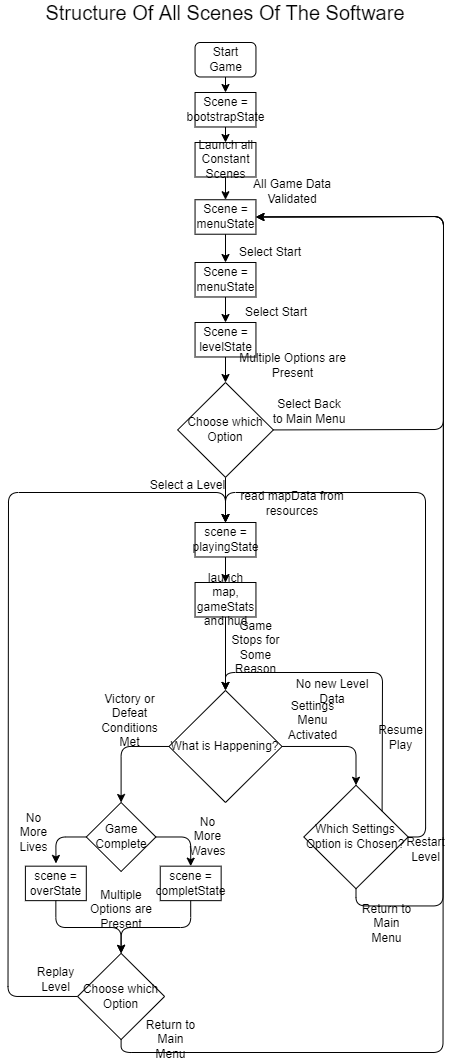

The diagram above was exported from draw.io. Its source (the exported page's mxGraphModel, read from the mxfile embedded in the PNG):
<mxGraphModel dx="794" dy="425" grid="1" gridSize="10" guides="1" tooltips="1" connect="1" arrows="1" fold="1" page="1" pageScale="1" pageWidth="850" pageHeight="1100" math="0" shadow="0">
  <root>
    <mxCell id="0" />
    <mxCell id="1" parent="0" />
    <mxCell id="B4XCxe9lekvnQZIJjsCc-1" value="Structure Of All Scenes Of The Software" style="text;html=1;strokeColor=none;fillColor=none;align=center;verticalAlign=middle;whiteSpace=wrap;rounded=0;fontSize=20;" parent="1" vertex="1">
      <mxGeometry x="215" y="40" width="420" height="20" as="geometry" />
    </mxCell>
    <mxCell id="l_Qiy9Gdl3jhwP8n2uGu-1" value="scene = playingState" style="rounded=0;whiteSpace=wrap;html=1;fontSize=10;" parent="1" vertex="1">
      <mxGeometry x="394.55" y="560.0041379310344" width="60.9" height="34.48275862068965" as="geometry" />
    </mxCell>
    <mxCell id="l_Qiy9Gdl3jhwP8n2uGu-2" value="Scene = menuState" style="rounded=0;whiteSpace=wrap;html=1;fontSize=10;" parent="1" vertex="1">
      <mxGeometry x="394.55" y="237.24172413793104" width="60.9" height="34.48275862068965" as="geometry" />
    </mxCell>
    <mxCell id="l_Qiy9Gdl3jhwP8n2uGu-3" value="Scene = levelState" style="rounded=0;whiteSpace=wrap;html=1;fontSize=10;" parent="1" vertex="1">
      <mxGeometry x="394.55" y="359.99758620689653" width="60.9" height="34.48275862068965" as="geometry" />
    </mxCell>
    <mxCell id="l_Qiy9Gdl3jhwP8n2uGu-4" value="scene = overState" style="rounded=0;whiteSpace=wrap;html=1;fontSize=10;" parent="1" vertex="1">
      <mxGeometry x="224.9" y="903.6724137931035" width="60.9" height="34.48275862068965" as="geometry" />
    </mxCell>
    <mxCell id="l_Qiy9Gdl3jhwP8n2uGu-5" value="scene = completState" style="rounded=0;whiteSpace=wrap;html=1;fontSize=10;" parent="1" vertex="1">
      <mxGeometry x="359.75" y="903.6724137931035" width="60.9" height="34.48275862068965" as="geometry" />
    </mxCell>
    <mxCell id="l_Qiy9Gdl3jhwP8n2uGu-6" value="Start Game" style="rounded=1;whiteSpace=wrap;html=1;fontSize=10;" parent="1" vertex="1">
      <mxGeometry x="394.55" y="80" width="60.9" height="34.48275862068965" as="geometry" />
    </mxCell>
    <mxCell id="l_Qiy9Gdl3jhwP8n2uGu-9" value="" style="endArrow=classic;html=1;entryX=0.5;entryY=0;entryDx=0;entryDy=0;exitX=0.5;exitY=1;exitDx=0;exitDy=0;fontSize=10;" parent="1" source="_ldzTkEz9CFNtREMiMqt-1" target="l_Qiy9Gdl3jhwP8n2uGu-2" edge="1">
      <mxGeometry width="50" height="50" relative="1" as="geometry">
        <mxPoint x="425" y="252.06896551724137" as="sourcePoint" />
        <mxPoint x="364.1" y="269.31034482758616" as="targetPoint" />
      </mxGeometry>
    </mxCell>
    <mxCell id="2fGU0YyPbVb03rYsyOUI-3" value="Game Complete" style="rhombus;whiteSpace=wrap;html=1;fontSize=10;" parent="1" vertex="1">
      <mxGeometry x="285.8" y="840" width="69.6" height="68.9655172413793" as="geometry" />
    </mxCell>
    <mxCell id="2fGU0YyPbVb03rYsyOUI-4" value="Which Settings Option is Chosen?" style="rhombus;whiteSpace=wrap;html=1;fontSize=11;" parent="1" vertex="1">
      <mxGeometry x="503.3" y="822.7586206896551" width="104.4" height="103.44827586206895" as="geometry" />
    </mxCell>
    <mxCell id="2fGU0YyPbVb03rYsyOUI-7" value="" style="endArrow=classic;html=1;exitX=0;exitY=0.5;exitDx=0;exitDy=0;entryX=0.502;entryY=-0.079;entryDx=0;entryDy=0;entryPerimeter=0;fontSize=10;" parent="1" source="2fGU0YyPbVb03rYsyOUI-3" target="l_Qiy9Gdl3jhwP8n2uGu-4" edge="1">
      <mxGeometry width="50" height="50" relative="1" as="geometry">
        <mxPoint x="277.1" y="1003.7931034482758" as="sourcePoint" />
        <mxPoint x="320.6" y="960.6896551724137" as="targetPoint" />
        <Array as="points">
          <mxPoint x="255.35" y="874.4827586206897" />
        </Array>
      </mxGeometry>
    </mxCell>
    <mxCell id="2fGU0YyPbVb03rYsyOUI-8" value="" style="endArrow=classic;html=1;entryX=0.5;entryY=0;entryDx=0;entryDy=0;exitX=1;exitY=0.5;exitDx=0;exitDy=0;fontSize=10;" parent="1" source="2fGU0YyPbVb03rYsyOUI-3" target="l_Qiy9Gdl3jhwP8n2uGu-5" edge="1">
      <mxGeometry width="50" height="50" relative="1" as="geometry">
        <mxPoint x="277.1" y="952.0689655172413" as="sourcePoint" />
        <mxPoint x="320.6" y="908.9655172413793" as="targetPoint" />
        <Array as="points">
          <mxPoint x="390.2" y="874.4827586206897" />
        </Array>
      </mxGeometry>
    </mxCell>
    <mxCell id="2fGU0YyPbVb03rYsyOUI-9" value="No More Lives" style="text;html=1;align=center;verticalAlign=middle;whiteSpace=wrap;rounded=0;fontSize=10;" parent="1" vertex="1">
      <mxGeometry x="216.2" y="861.5517241379309" width="34.8" height="17.241379310344826" as="geometry" />
    </mxCell>
    <mxCell id="2fGU0YyPbVb03rYsyOUI-10" value="No More Waves" style="text;html=1;align=center;verticalAlign=middle;whiteSpace=wrap;rounded=0;fontSize=10;" parent="1" vertex="1">
      <mxGeometry x="390.2" y="865.8620689655172" width="34.8" height="17.241379310344826" as="geometry" />
    </mxCell>
    <mxCell id="2fGU0YyPbVb03rYsyOUI-11" value="&lt;font style=&quot;font-size: 10px;&quot;&gt;What is Happening?&lt;/font&gt;" style="rhombus;whiteSpace=wrap;html=1;fontSize=10;" parent="1" vertex="1">
      <mxGeometry x="368.45" y="727.9310344827586" width="113.1" height="112.06896551724137" as="geometry" />
    </mxCell>
    <mxCell id="2fGU0YyPbVb03rYsyOUI-12" value="" style="endArrow=classic;html=1;entryX=0.5;entryY=0;entryDx=0;entryDy=0;fontSize=10;exitX=0.5;exitY=1;exitDx=0;exitDy=0;" parent="1" source="_ldzTkEz9CFNtREMiMqt-7" target="2fGU0YyPbVb03rYsyOUI-11" edge="1">
      <mxGeometry width="50" height="50" relative="1" as="geometry">
        <mxPoint x="425" y="660" as="sourcePoint" />
        <mxPoint x="607.7" y="693.448275862069" as="targetPoint" />
      </mxGeometry>
    </mxCell>
    <mxCell id="2fGU0YyPbVb03rYsyOUI-14" value="" style="endArrow=classic;html=1;entryX=0.5;entryY=0;entryDx=0;entryDy=0;exitX=0;exitY=0.5;exitDx=0;exitDy=0;fontSize=10;" parent="1" source="2fGU0YyPbVb03rYsyOUI-11" target="2fGU0YyPbVb03rYsyOUI-3" edge="1">
      <mxGeometry width="50" height="50" relative="1" as="geometry">
        <mxPoint x="311.9" y="818.448275862069" as="sourcePoint" />
        <mxPoint x="355.4" y="775.3448275862069" as="targetPoint" />
        <Array as="points">
          <mxPoint x="320.6" y="783.9655172413793" />
        </Array>
      </mxGeometry>
    </mxCell>
    <mxCell id="2fGU0YyPbVb03rYsyOUI-15" value="" style="endArrow=classic;html=1;entryX=0.5;entryY=0;entryDx=0;entryDy=0;exitX=1;exitY=0.5;exitDx=0;exitDy=0;fontSize=10;" parent="1" source="2fGU0YyPbVb03rYsyOUI-11" target="2fGU0YyPbVb03rYsyOUI-4" edge="1">
      <mxGeometry width="50" height="50" relative="1" as="geometry">
        <mxPoint x="529.4" y="801.2068965517241" as="sourcePoint" />
        <mxPoint x="572.9" y="758.103448275862" as="targetPoint" />
        <Array as="points">
          <mxPoint x="555.5" y="783.9655172413793" />
        </Array>
      </mxGeometry>
    </mxCell>
    <mxCell id="2fGU0YyPbVb03rYsyOUI-16" value="" style="endArrow=classic;html=1;exitX=1;exitY=0.5;exitDx=0;exitDy=0;entryX=0.5;entryY=0;entryDx=0;entryDy=0;fontSize=10;" parent="1" source="2fGU0YyPbVb03rYsyOUI-4" target="l_Qiy9Gdl3jhwP8n2uGu-1" edge="1">
      <mxGeometry width="50" height="50" relative="1" as="geometry">
        <mxPoint x="607.7" y="840" as="sourcePoint" />
        <mxPoint x="546.8" y="615.8620689655172" as="targetPoint" />
        <Array as="points">
          <mxPoint x="625.1" y="874.4827586206897" />
          <mxPoint x="625" y="530" />
          <mxPoint x="425" y="530" />
        </Array>
      </mxGeometry>
    </mxCell>
    <mxCell id="2fGU0YyPbVb03rYsyOUI-17" value="" style="endArrow=classic;html=1;exitX=0.5;exitY=1;exitDx=0;exitDy=0;entryX=1;entryY=0.5;entryDx=0;entryDy=0;fontSize=10;" parent="1" source="2fGU0YyPbVb03rYsyOUI-4" target="l_Qiy9Gdl3jhwP8n2uGu-2" edge="1">
      <mxGeometry width="50" height="50" relative="1" as="geometry">
        <mxPoint x="625.1" y="624.4827586206897" as="sourcePoint" />
        <mxPoint x="581.6" y="374.48275862068965" as="targetPoint" />
        <Array as="points">
          <mxPoint x="555.5" y="943.448275862069" />
          <mxPoint x="642.5" y="943.448275862069" />
          <mxPoint x="643" y="254" />
        </Array>
      </mxGeometry>
    </mxCell>
    <mxCell id="2fGU0YyPbVb03rYsyOUI-21" value="Victory or Defeat Conditions Met" style="text;html=1;align=center;verticalAlign=middle;whiteSpace=wrap;rounded=0;fontSize=10;" parent="1" vertex="1">
      <mxGeometry x="311.9" y="749.4827586206897" width="34.8" height="17.241379310344826" as="geometry" />
    </mxCell>
    <mxCell id="2fGU0YyPbVb03rYsyOUI-22" value="Settings Menu Activated" style="text;html=1;align=center;verticalAlign=middle;whiteSpace=wrap;rounded=0;fontSize=10;" parent="1" vertex="1">
      <mxGeometry x="494.6" y="749.4827586206897" width="34.8" height="17.241379310344826" as="geometry" />
    </mxCell>
    <mxCell id="2fGU0YyPbVb03rYsyOUI-23" value="Restart Level" style="text;html=1;align=center;verticalAlign=middle;whiteSpace=wrap;rounded=0;fontSize=10;" parent="1" vertex="1">
      <mxGeometry x="607.7" y="878.7931034482758" width="34.8" height="17.241379310344826" as="geometry" />
    </mxCell>
    <mxCell id="2fGU0YyPbVb03rYsyOUI-25" value="Return to Main Menu" style="text;html=1;align=center;verticalAlign=middle;whiteSpace=wrap;rounded=0;fontSize=10;" parent="1" vertex="1">
      <mxGeometry x="555.5" y="952.0689655172413" width="60.9" height="17.241379310344826" as="geometry" />
    </mxCell>
    <mxCell id="2fGU0YyPbVb03rYsyOUI-29" value="Choose which Option" style="rhombus;whiteSpace=wrap;html=1;fontSize=10;" parent="1" vertex="1">
      <mxGeometry x="377.15" y="420.0024137931034" width="95.7" height="94.82758620689654" as="geometry" />
    </mxCell>
    <mxCell id="2fGU0YyPbVb03rYsyOUI-30" value="" style="endArrow=classic;html=1;entryX=0.5;entryY=0;entryDx=0;entryDy=0;exitX=0.5;exitY=1;exitDx=0;exitDy=0;fontSize=10;" parent="1" source="l_Qiy9Gdl3jhwP8n2uGu-3" target="2fGU0YyPbVb03rYsyOUI-29" edge="1">
      <mxGeometry width="50" height="50" relative="1" as="geometry">
        <mxPoint x="251" y="512.4137931034483" as="sourcePoint" />
        <mxPoint x="294.5" y="469.31034482758616" as="targetPoint" />
      </mxGeometry>
    </mxCell>
    <mxCell id="2fGU0YyPbVb03rYsyOUI-32" value="" style="endArrow=classic;html=1;entryX=0.5;entryY=0;entryDx=0;entryDy=0;exitX=0.5;exitY=1;exitDx=0;exitDy=0;fontSize=10;" parent="1" source="l_Qiy9Gdl3jhwP8n2uGu-2" target="_ldzTkEz9CFNtREMiMqt-4" edge="1">
      <mxGeometry width="50" height="50" relative="1" as="geometry">
        <mxPoint x="320.6" y="381.37931034482756" as="sourcePoint" />
        <mxPoint x="425.0000000000002" y="355.51724137931024" as="targetPoint" />
      </mxGeometry>
    </mxCell>
    <mxCell id="2fGU0YyPbVb03rYsyOUI-33" value="" style="endArrow=classic;html=1;entryX=0.5;entryY=0;entryDx=0;entryDy=0;exitX=0.5;exitY=1;exitDx=0;exitDy=0;fontSize=10;" parent="1" source="_ldzTkEz9CFNtREMiMqt-4" target="l_Qiy9Gdl3jhwP8n2uGu-3" edge="1">
      <mxGeometry width="50" height="50" relative="1" as="geometry">
        <mxPoint x="425.0000000000002" y="400.34482758620675" as="sourcePoint" />
        <mxPoint x="338" y="391.7241379310345" as="targetPoint" />
      </mxGeometry>
    </mxCell>
    <mxCell id="2fGU0YyPbVb03rYsyOUI-38" value="" style="endArrow=classic;html=1;entryX=0.5;entryY=0;entryDx=0;entryDy=0;exitX=0.5;exitY=1;exitDx=0;exitDy=0;fontSize=10;" parent="1" source="2fGU0YyPbVb03rYsyOUI-29" target="l_Qiy9Gdl3jhwP8n2uGu-1" edge="1">
      <mxGeometry width="50" height="50" relative="1" as="geometry">
        <mxPoint x="429.35" y="624.4827586206897" as="sourcePoint" />
        <mxPoint x="264.05" y="555.5172413793102" as="targetPoint" />
      </mxGeometry>
    </mxCell>
    <mxCell id="2fGU0YyPbVb03rYsyOUI-40" value="Select Back to Main Menu" style="text;html=1;align=center;verticalAlign=middle;whiteSpace=wrap;rounded=0;fontSize=10;" parent="1" vertex="1">
      <mxGeometry x="470" y="440.00448275862067" width="78.3" height="17.241379310344826" as="geometry" />
    </mxCell>
    <mxCell id="2fGU0YyPbVb03rYsyOUI-41" value="Select a Level" style="text;html=1;align=center;verticalAlign=middle;whiteSpace=wrap;rounded=0;fontSize=10;" parent="1" vertex="1">
      <mxGeometry x="346.7" y="514.83" width="80.65" height="17.24" as="geometry" />
    </mxCell>
    <mxCell id="2fGU0YyPbVb03rYsyOUI-42" value="" style="endArrow=classic;html=1;exitX=1;exitY=0.5;exitDx=0;exitDy=0;entryX=1;entryY=0.5;entryDx=0;entryDy=0;fontSize=10;" parent="1" source="2fGU0YyPbVb03rYsyOUI-29" target="l_Qiy9Gdl3jhwP8n2uGu-2" edge="1">
      <mxGeometry width="50" height="50" relative="1" as="geometry">
        <mxPoint x="512" y="590" as="sourcePoint" />
        <mxPoint x="642.5" y="546.8965517241379" as="targetPoint" />
        <Array as="points">
          <mxPoint x="643" y="467" />
          <mxPoint x="643" y="254" />
        </Array>
      </mxGeometry>
    </mxCell>
    <mxCell id="2fGU0YyPbVb03rYsyOUI-44" value="Choose which Option" style="rhombus;whiteSpace=wrap;html=1;fontSize=10;" parent="1" vertex="1">
      <mxGeometry x="277.1" y="990.8620689655172" width="87" height="86.20689655172413" as="geometry" />
    </mxCell>
    <mxCell id="2fGU0YyPbVb03rYsyOUI-45" value="" style="endArrow=classic;html=1;exitX=0.5;exitY=1;exitDx=0;exitDy=0;entryX=0.5;entryY=0;entryDx=0;entryDy=0;fontSize=10;" parent="1" source="l_Qiy9Gdl3jhwP8n2uGu-4" target="2fGU0YyPbVb03rYsyOUI-44" edge="1">
      <mxGeometry width="50" height="50" relative="1" as="geometry">
        <mxPoint x="251" y="999.4827586206897" as="sourcePoint" />
        <mxPoint x="294.5" y="956.3793103448276" as="targetPoint" />
        <Array as="points">
          <mxPoint x="255.35" y="965" />
          <mxPoint x="320.6" y="965" />
        </Array>
      </mxGeometry>
    </mxCell>
    <mxCell id="2fGU0YyPbVb03rYsyOUI-46" value="" style="endArrow=classic;html=1;entryX=0.5;entryY=0;entryDx=0;entryDy=0;exitX=0.5;exitY=1;exitDx=0;exitDy=0;fontSize=10;" parent="1" source="l_Qiy9Gdl3jhwP8n2uGu-5" target="2fGU0YyPbVb03rYsyOUI-44" edge="1">
      <mxGeometry width="50" height="50" relative="1" as="geometry">
        <mxPoint x="372.8" y="1008.103448275862" as="sourcePoint" />
        <mxPoint x="416.3" y="965" as="targetPoint" />
        <Array as="points">
          <mxPoint x="390.2" y="965" />
          <mxPoint x="320.6" y="965" />
        </Array>
      </mxGeometry>
    </mxCell>
    <mxCell id="2fGU0YyPbVb03rYsyOUI-48" value="Multiple Options are Present" style="text;html=1;align=center;verticalAlign=middle;whiteSpace=wrap;rounded=0;fontSize=10;" parent="1" vertex="1">
      <mxGeometry x="420.65" y="394.48" width="142.82" height="17.24" as="geometry" />
    </mxCell>
    <mxCell id="2fGU0YyPbVb03rYsyOUI-50" value="Multiple Options are Present" style="text;html=1;align=center;verticalAlign=middle;whiteSpace=wrap;rounded=0;fontSize=10;" parent="1" vertex="1">
      <mxGeometry x="283.625" y="938.1551724137931" width="73.95" height="17.241379310344826" as="geometry" />
    </mxCell>
    <mxCell id="2fGU0YyPbVb03rYsyOUI-54" value="" style="endArrow=classic;html=1;exitX=0.5;exitY=1;exitDx=0;exitDy=0;entryX=1;entryY=0.5;entryDx=0;entryDy=0;fontSize=10;" parent="1" source="2fGU0YyPbVb03rYsyOUI-44" target="l_Qiy9Gdl3jhwP8n2uGu-2" edge="1">
      <mxGeometry width="50" height="50" relative="1" as="geometry">
        <mxPoint x="503.3" y="1021.0344827586206" as="sourcePoint" />
        <mxPoint x="546.8" y="977.9310344827586" as="targetPoint" />
        <Array as="points">
          <mxPoint x="320.6" y="1090" />
          <mxPoint x="642.5" y="1090" />
          <mxPoint x="643" y="254" />
        </Array>
      </mxGeometry>
    </mxCell>
    <mxCell id="2fGU0YyPbVb03rYsyOUI-56" value="Replay Level" style="text;html=1;align=center;verticalAlign=middle;whiteSpace=wrap;rounded=0;fontSize=10;" parent="1" vertex="1">
      <mxGeometry x="237.95" y="1008.103448275862" width="34.8" height="17.241379310344826" as="geometry" />
    </mxCell>
    <mxCell id="2fGU0YyPbVb03rYsyOUI-57" value="Return to Main Menu" style="text;html=1;align=center;verticalAlign=middle;whiteSpace=wrap;rounded=0;fontSize=10;" parent="1" vertex="1">
      <mxGeometry x="342.35" y="1068.4482758620688" width="56.55" height="17.241379310344826" as="geometry" />
    </mxCell>
    <mxCell id="CxrRjilTp0HG-GVPV_9X-1" value="Game Stops for Some Reason" style="text;html=1;align=center;verticalAlign=middle;whiteSpace=wrap;rounded=0;fontSize=10;" parent="1" vertex="1">
      <mxGeometry x="424.995" y="676.208275862069" width="60.9" height="17.241379310344826" as="geometry" />
    </mxCell>
    <mxCell id="0hz6ESDjW7Sq4zSi4X3g-1" value="" style="endArrow=classic;html=1;exitX=0;exitY=0.5;exitDx=0;exitDy=0;fontSize=10;" parent="1" source="2fGU0YyPbVb03rYsyOUI-44" target="l_Qiy9Gdl3jhwP8n2uGu-1" edge="1">
      <mxGeometry width="50" height="50" relative="1" as="geometry">
        <mxPoint x="277.1" y="1042.43757431629" as="sourcePoint" />
        <mxPoint x="398.9" y="633.103448275862" as="targetPoint" />
        <Array as="points">
          <mxPoint x="207.5" y="1033.9655172413793" />
          <mxPoint x="208" y="530" />
          <mxPoint x="425" y="530" />
        </Array>
      </mxGeometry>
    </mxCell>
    <mxCell id="0hz6ESDjW7Sq4zSi4X3g-3" value="Resume Play" style="text;html=1;align=center;verticalAlign=middle;whiteSpace=wrap;rounded=0;fontSize=10;" parent="1" vertex="1">
      <mxGeometry x="583.3399999999999" y="766.7241379310344" width="34.8" height="17.241379310344826" as="geometry" />
    </mxCell>
    <mxCell id="A-YXqSeoC-TCjxAqKxmZ-3" value="" style="endArrow=classic;html=1;exitX=1;exitY=0;exitDx=0;exitDy=0;fontSize=10;entryX=0.5;entryY=0;entryDx=0;entryDy=0;" parent="1" source="2fGU0YyPbVb03rYsyOUI-4" target="2fGU0YyPbVb03rYsyOUI-11" edge="1">
      <mxGeometry width="50" height="50" relative="1" as="geometry">
        <mxPoint x="546.8" y="727.9310344827586" as="sourcePoint" />
        <mxPoint x="425" y="710" as="targetPoint" />
        <Array as="points">
          <mxPoint x="582" y="710" />
          <mxPoint x="425" y="710" />
        </Array>
      </mxGeometry>
    </mxCell>
    <mxCell id="5UzR4ABuzpQwqbU6Ox5q-1" value="Scene = bootstrapState" style="rounded=0;whiteSpace=wrap;html=1;fontSize=8;" parent="1" vertex="1">
      <mxGeometry x="394.55" y="129.9962068965517" width="60.9" height="34.48275862068965" as="geometry" />
    </mxCell>
    <mxCell id="5UzR4ABuzpQwqbU6Ox5q-3" value="" style="endArrow=classic;html=1;entryX=0.5;entryY=0;entryDx=0;entryDy=0;exitX=0.5;exitY=1;exitDx=0;exitDy=0;fontSize=10;" parent="1" source="l_Qiy9Gdl3jhwP8n2uGu-6" target="5UzR4ABuzpQwqbU6Ox5q-1" edge="1">
      <mxGeometry width="50" height="50" relative="1" as="geometry">
        <mxPoint x="294.5" y="166.20689655172413" as="sourcePoint" />
        <mxPoint x="338" y="123.10344827586206" as="targetPoint" />
      </mxGeometry>
    </mxCell>
    <mxCell id="5UzR4ABuzpQwqbU6Ox5q-7" value="All Game Data Validated" style="text;html=1;align=center;verticalAlign=middle;whiteSpace=wrap;rounded=0;fontSize=10;" parent="1" vertex="1">
      <mxGeometry x="433.7" y="220" width="116.3" height="17.24" as="geometry" />
    </mxCell>
    <mxCell id="xmTv2x218jvyPJ-BDM4L-1" value="read mapData from resources" style="text;html=1;align=center;verticalAlign=middle;whiteSpace=wrap;rounded=0;fontSize=10;" parent="1" vertex="1">
      <mxGeometry x="423.90999999999997" y="532.07" width="135.87" height="17.24" as="geometry" />
    </mxCell>
    <mxCell id="xmTv2x218jvyPJ-BDM4L-2" value="No new Level Data" style="text;html=1;align=center;verticalAlign=middle;whiteSpace=wrap;rounded=0;fontSize=10;" parent="1" vertex="1">
      <mxGeometry x="481.55" y="719.9982758620689" width="100.05" height="17.241379310344826" as="geometry" />
    </mxCell>
    <mxCell id="_ldzTkEz9CFNtREMiMqt-1" value="Launch all Constant Scenes" style="rounded=0;whiteSpace=wrap;html=1;fontSize=10;" parent="1" vertex="1">
      <mxGeometry x="394.55" y="179.9962068965517" width="60.9" height="34.48275862068965" as="geometry" />
    </mxCell>
    <mxCell id="_ldzTkEz9CFNtREMiMqt-2" value="" style="endArrow=classic;html=1;fontSize=10;entryX=0.5;entryY=0;entryDx=0;entryDy=0;exitX=0.5;exitY=1;exitDx=0;exitDy=0;" parent="1" source="5UzR4ABuzpQwqbU6Ox5q-1" target="_ldzTkEz9CFNtREMiMqt-1" edge="1">
      <mxGeometry width="50" height="50" relative="1" as="geometry">
        <mxPoint x="280" y="260" as="sourcePoint" />
        <mxPoint x="330" y="210" as="targetPoint" />
      </mxGeometry>
    </mxCell>
    <mxCell id="_ldzTkEz9CFNtREMiMqt-4" value="Scene = menuState" style="rounded=0;whiteSpace=wrap;html=1;fontSize=10;" parent="1" vertex="1">
      <mxGeometry x="394.55" y="300.00172413793103" width="60.9" height="34.48275862068965" as="geometry" />
    </mxCell>
    <mxCell id="_ldzTkEz9CFNtREMiMqt-5" value="Select Start" style="text;html=1;strokeColor=none;fillColor=none;align=center;verticalAlign=middle;whiteSpace=wrap;rounded=0;fontSize=10;" parent="1" vertex="1">
      <mxGeometry x="433.7" y="280" width="72" height="20" as="geometry" />
    </mxCell>
    <mxCell id="_ldzTkEz9CFNtREMiMqt-6" value="Select Start" style="text;html=1;strokeColor=none;fillColor=none;align=center;verticalAlign=middle;whiteSpace=wrap;rounded=0;fontSize=10;" parent="1" vertex="1">
      <mxGeometry x="440" y="340" width="72" height="20" as="geometry" />
    </mxCell>
    <mxCell id="_ldzTkEz9CFNtREMiMqt-7" value="launch map, gameStats and hud" style="rounded=0;whiteSpace=wrap;html=1;fontSize=10;" parent="1" vertex="1">
      <mxGeometry x="394.55" y="620.0041379310344" width="60.9" height="34.48275862068965" as="geometry" />
    </mxCell>
    <mxCell id="_ldzTkEz9CFNtREMiMqt-9" value="" style="endArrow=classic;html=1;fontSize=10;entryX=0.5;entryY=0;entryDx=0;entryDy=0;exitX=0.5;exitY=1;exitDx=0;exitDy=0;" parent="1" source="l_Qiy9Gdl3jhwP8n2uGu-1" target="_ldzTkEz9CFNtREMiMqt-7" edge="1">
      <mxGeometry width="50" height="50" relative="1" as="geometry">
        <mxPoint x="330" y="650" as="sourcePoint" />
        <mxPoint x="380" y="600" as="targetPoint" />
      </mxGeometry>
    </mxCell>
  </root>
</mxGraphModel>